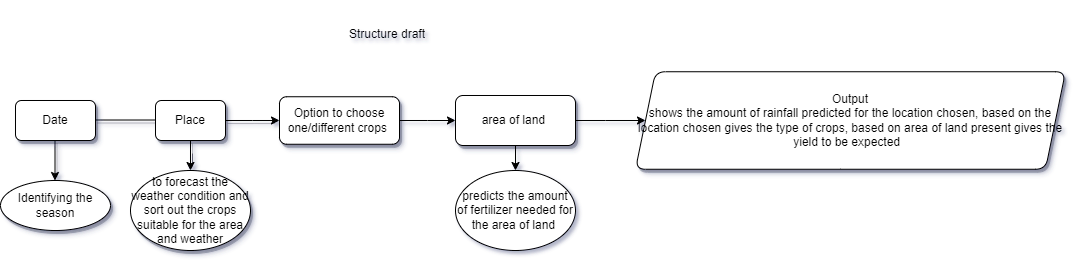

The diagram above was exported from draw.io. Its source (the exported page's mxGraphModel, read from the mxfile embedded in the PNG):
<mxGraphModel dx="1131" dy="1057" grid="1" gridSize="10" guides="1" tooltips="1" connect="1" arrows="1" fold="1" page="1" pageScale="1" pageWidth="827" pageHeight="1169" math="0" shadow="0">
  <root>
    <mxCell id="0" />
    <mxCell id="1" parent="0" />
    <mxCell id="fi5dkm3j8-QZVlnGReqj-26" value="Date" style="rounded=1;whiteSpace=wrap;html=1;shadow=1;" vertex="1" parent="1">
      <mxGeometry x="40" y="110" width="80" height="40" as="geometry" />
    </mxCell>
    <mxCell id="fi5dkm3j8-QZVlnGReqj-27" value="" style="endArrow=classic;html=1;rounded=0;exitX=0.5;exitY=1;exitDx=0;exitDy=0;shadow=1;" edge="1" parent="1">
      <mxGeometry width="50" height="50" relative="1" as="geometry">
        <mxPoint x="79.5" y="150" as="sourcePoint" />
        <mxPoint x="79.5" y="190" as="targetPoint" />
        <Array as="points" />
      </mxGeometry>
    </mxCell>
    <mxCell id="fi5dkm3j8-QZVlnGReqj-28" value="" style="endArrow=classic;html=1;rounded=0;shadow=1;" edge="1" parent="1">
      <mxGeometry width="50" height="50" relative="1" as="geometry">
        <mxPoint x="120" y="129.5" as="sourcePoint" />
        <mxPoint x="190" y="129.5" as="targetPoint" />
      </mxGeometry>
    </mxCell>
    <mxCell id="fi5dkm3j8-QZVlnGReqj-29" value="" style="edgeStyle=orthogonalEdgeStyle;rounded=0;orthogonalLoop=1;jettySize=auto;html=1;shadow=1;" edge="1" parent="1" source="fi5dkm3j8-QZVlnGReqj-31" target="fi5dkm3j8-QZVlnGReqj-32">
      <mxGeometry relative="1" as="geometry" />
    </mxCell>
    <mxCell id="fi5dkm3j8-QZVlnGReqj-30" value="" style="edgeStyle=orthogonalEdgeStyle;rounded=0;orthogonalLoop=1;jettySize=auto;html=1;shadow=1;entryX=0.5;entryY=0;entryDx=0;entryDy=0;" edge="1" parent="1" source="fi5dkm3j8-QZVlnGReqj-31" target="fi5dkm3j8-QZVlnGReqj-33">
      <mxGeometry relative="1" as="geometry">
        <mxPoint x="225" y="180" as="targetPoint" />
      </mxGeometry>
    </mxCell>
    <mxCell id="fi5dkm3j8-QZVlnGReqj-31" value="Place" style="rounded=1;whiteSpace=wrap;html=1;shadow=1;" vertex="1" parent="1">
      <mxGeometry x="180" y="110" width="70" height="40" as="geometry" />
    </mxCell>
    <mxCell id="fi5dkm3j8-QZVlnGReqj-36" value="" style="edgeStyle=orthogonalEdgeStyle;rounded=0;orthogonalLoop=1;jettySize=auto;html=1;" edge="1" parent="1" source="fi5dkm3j8-QZVlnGReqj-32" target="fi5dkm3j8-QZVlnGReqj-35">
      <mxGeometry relative="1" as="geometry" />
    </mxCell>
    <mxCell id="fi5dkm3j8-QZVlnGReqj-32" value="Option to choose one/different crops&amp;nbsp;&lt;br&gt;" style="whiteSpace=wrap;html=1;rounded=1;shadow=1;" vertex="1" parent="1">
      <mxGeometry x="304" y="106.25" width="120" height="47.5" as="geometry" />
    </mxCell>
    <mxCell id="fi5dkm3j8-QZVlnGReqj-33" value="to forecast the weather condition and sort out the crops suitable for the area and weather" style="ellipse;whiteSpace=wrap;html=1;shadow=1;" vertex="1" parent="1">
      <mxGeometry x="155" y="180" width="120" height="80" as="geometry" />
    </mxCell>
    <mxCell id="fi5dkm3j8-QZVlnGReqj-34" value="Identifying the season" style="ellipse;whiteSpace=wrap;html=1;shadow=1;" vertex="1" parent="1">
      <mxGeometry x="25" y="190" width="110" height="50" as="geometry" />
    </mxCell>
    <mxCell id="fi5dkm3j8-QZVlnGReqj-2" value="&lt;h1&gt;&lt;span style=&quot;font-size: 12px; font-weight: 400;&quot;&gt;Structure draft&lt;/span&gt;&lt;/h1&gt;&lt;div&gt;&lt;span style=&quot;font-size: 12px; font-weight: 400;&quot;&gt;&lt;br&gt;&lt;/span&gt;&lt;/div&gt;" style="text;html=1;strokeColor=none;fillColor=none;spacing=5;spacingTop=-20;whiteSpace=wrap;overflow=hidden;rounded=0;" vertex="1" parent="1">
      <mxGeometry x="369" y="20" width="90" height="40" as="geometry" />
    </mxCell>
    <mxCell id="fi5dkm3j8-QZVlnGReqj-38" value="" style="edgeStyle=orthogonalEdgeStyle;rounded=0;orthogonalLoop=1;jettySize=auto;html=1;" edge="1" parent="1" source="fi5dkm3j8-QZVlnGReqj-35" target="fi5dkm3j8-QZVlnGReqj-37">
      <mxGeometry relative="1" as="geometry" />
    </mxCell>
    <mxCell id="fi5dkm3j8-QZVlnGReqj-40" value="" style="edgeStyle=orthogonalEdgeStyle;rounded=0;orthogonalLoop=1;jettySize=auto;html=1;" edge="1" parent="1" source="fi5dkm3j8-QZVlnGReqj-35" target="fi5dkm3j8-QZVlnGReqj-39">
      <mxGeometry relative="1" as="geometry" />
    </mxCell>
    <mxCell id="fi5dkm3j8-QZVlnGReqj-35" value="area of land&amp;nbsp;" style="whiteSpace=wrap;html=1;rounded=1;shadow=1;" vertex="1" parent="1">
      <mxGeometry x="480" y="105" width="120" height="50" as="geometry" />
    </mxCell>
    <mxCell id="fi5dkm3j8-QZVlnGReqj-37" value="predicts the amount of fertilizer needed for the area of land&amp;nbsp;" style="ellipse;whiteSpace=wrap;html=1;" vertex="1" parent="1">
      <mxGeometry x="480" y="180" width="120" height="80" as="geometry" />
    </mxCell>
    <mxCell id="fi5dkm3j8-QZVlnGReqj-39" value="Output&lt;br&gt;shows the amount of rainfall predicted for the location chosen, based on the location chosen gives the type of crops, based on area of land present gives the yield to be expected&amp;nbsp;&amp;nbsp;" style="shape=parallelogram;perimeter=parallelogramPerimeter;whiteSpace=wrap;html=1;fixedSize=1;rounded=1;shadow=1;align=center;" vertex="1" parent="1">
      <mxGeometry x="660" y="81.25" width="430" height="97.5" as="geometry" />
    </mxCell>
  </root>
</mxGraphModel>